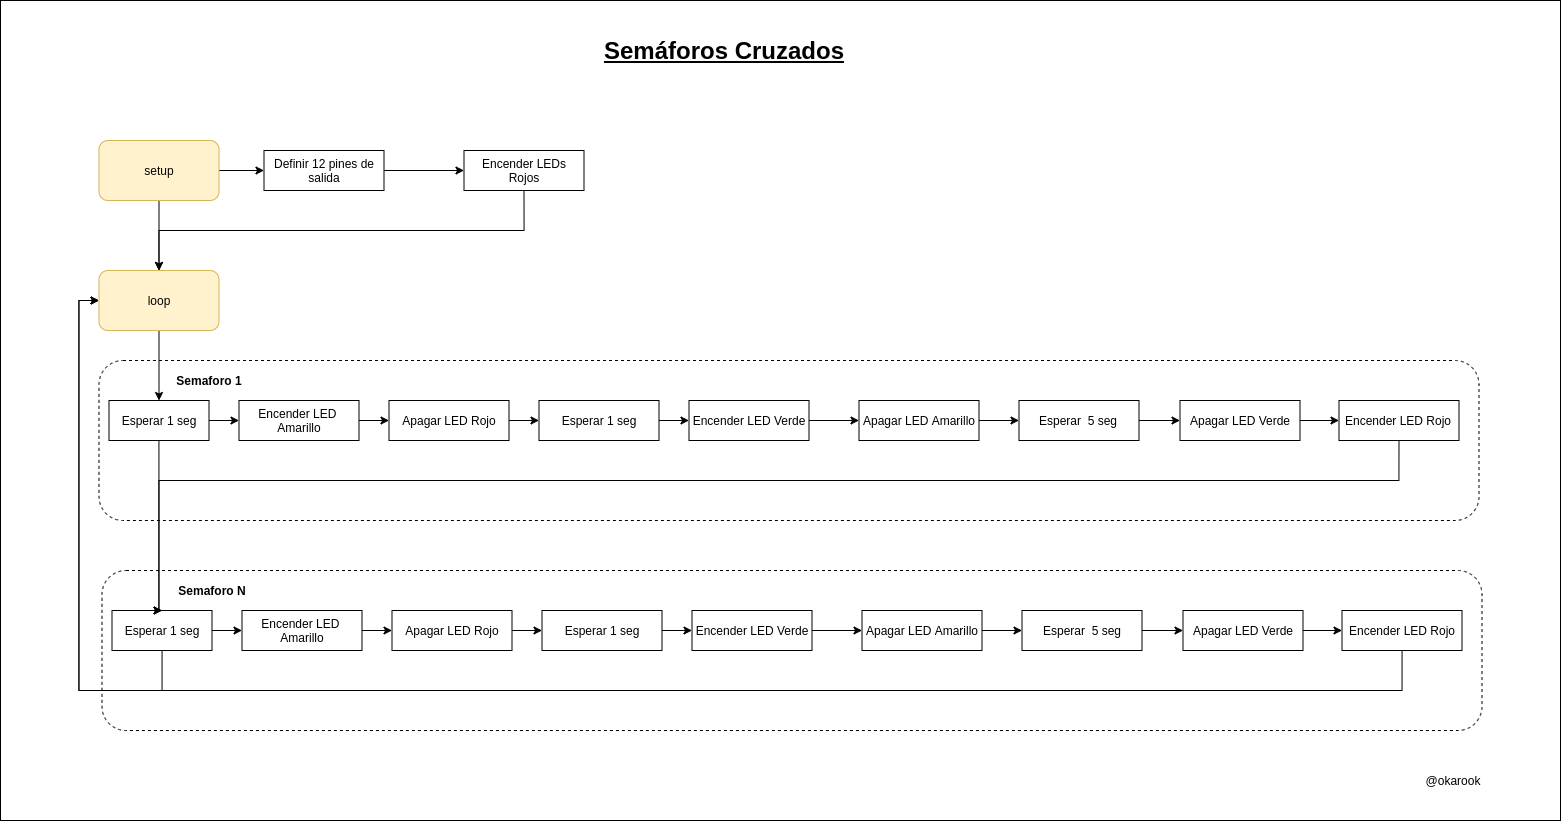

The diagram above was exported from draw.io. Its source (the exported page's mxGraphModel, read from the mxfile embedded in the PNG):
<mxGraphModel dx="2031" dy="1151" grid="1" gridSize="10" guides="1" tooltips="1" connect="1" arrows="1" fold="1" page="1" pageScale="1" pageWidth="850" pageHeight="1100" math="0" shadow="0">
  <root>
    <mxCell id="0" />
    <mxCell id="1" parent="0" />
    <mxCell id="3" value="" style="rounded=0;whiteSpace=wrap;html=1;" parent="1" vertex="1">
      <mxGeometry x="90" y="20" width="1560" height="820" as="geometry" />
    </mxCell>
    <mxCell id="13" value="" style="rounded=1;whiteSpace=wrap;html=1;dashed=1;" parent="1" vertex="1">
      <mxGeometry x="188.5" y="380" width="1380" height="160" as="geometry" />
    </mxCell>
    <mxCell id="G4ZIIX9ekKNboTHv59yJ-3" style="edgeStyle=orthogonalEdgeStyle;rounded=0;orthogonalLoop=1;jettySize=auto;html=1;" parent="1" source="G4ZIIX9ekKNboTHv59yJ-1" target="G4ZIIX9ekKNboTHv59yJ-4" edge="1">
      <mxGeometry relative="1" as="geometry">
        <mxPoint x="248.5" y="260" as="targetPoint" />
      </mxGeometry>
    </mxCell>
    <mxCell id="G4ZIIX9ekKNboTHv59yJ-8" style="edgeStyle=orthogonalEdgeStyle;rounded=0;orthogonalLoop=1;jettySize=auto;html=1;entryX=0.5;entryY=0;entryDx=0;entryDy=0;" parent="1" source="G4ZIIX9ekKNboTHv59yJ-1" target="G4ZIIX9ekKNboTHv59yJ-2" edge="1">
      <mxGeometry relative="1" as="geometry" />
    </mxCell>
    <mxCell id="G4ZIIX9ekKNboTHv59yJ-1" value="&lt;font color=&quot;#030303&quot;&gt;setup&lt;/font&gt;" style="rounded=1;whiteSpace=wrap;html=1;fillColor=#fff2cc;strokeColor=#d6b656;" parent="1" vertex="1">
      <mxGeometry x="188.5" y="160" width="120" height="60" as="geometry" />
    </mxCell>
    <mxCell id="G4ZIIX9ekKNboTHv59yJ-9" style="edgeStyle=orthogonalEdgeStyle;rounded=0;orthogonalLoop=1;jettySize=auto;html=1;entryX=0.5;entryY=0;entryDx=0;entryDy=0;" parent="1" source="G4ZIIX9ekKNboTHv59yJ-2" target="G4ZIIX9ekKNboTHv59yJ-10" edge="1">
      <mxGeometry relative="1" as="geometry">
        <mxPoint x="248.5" y="400" as="targetPoint" />
      </mxGeometry>
    </mxCell>
    <mxCell id="G4ZIIX9ekKNboTHv59yJ-2" value="&lt;span style=&quot;background-color: rgb(255 , 242 , 204)&quot;&gt;&lt;font color=&quot;#030303&quot;&gt;loop&lt;/font&gt;&lt;/span&gt;" style="rounded=1;whiteSpace=wrap;html=1;fillColor=#fff2cc;strokeColor=#d6b656;" parent="1" vertex="1">
      <mxGeometry x="188.5" y="290" width="120" height="60" as="geometry" />
    </mxCell>
    <mxCell id="G4ZIIX9ekKNboTHv59yJ-5" style="edgeStyle=orthogonalEdgeStyle;rounded=0;orthogonalLoop=1;jettySize=auto;html=1;entryX=0.5;entryY=0;entryDx=0;entryDy=0;exitX=0.5;exitY=1;exitDx=0;exitDy=0;" parent="1" source="7" target="G4ZIIX9ekKNboTHv59yJ-2" edge="1">
      <mxGeometry relative="1" as="geometry">
        <mxPoint x="578.5" y="210" as="sourcePoint" />
        <Array as="points">
          <mxPoint x="613.5" y="250" />
          <mxPoint x="248.5" y="250" />
        </Array>
      </mxGeometry>
    </mxCell>
    <mxCell id="8" value="" style="edgeStyle=orthogonalEdgeStyle;rounded=0;orthogonalLoop=1;jettySize=auto;html=1;" parent="1" source="G4ZIIX9ekKNboTHv59yJ-4" target="7" edge="1">
      <mxGeometry relative="1" as="geometry" />
    </mxCell>
    <mxCell id="G4ZIIX9ekKNboTHv59yJ-4" value="Definir 12 pines de salida" style="rounded=0;whiteSpace=wrap;html=1;" parent="1" vertex="1">
      <mxGeometry x="353.5" y="170" width="120" height="40" as="geometry" />
    </mxCell>
    <mxCell id="7" value="Encender LEDs Rojos" style="rounded=0;whiteSpace=wrap;html=1;" parent="1" vertex="1">
      <mxGeometry x="553.5" y="170" width="120" height="40" as="geometry" />
    </mxCell>
    <mxCell id="G4ZIIX9ekKNboTHv59yJ-12" value="" style="edgeStyle=orthogonalEdgeStyle;rounded=0;orthogonalLoop=1;jettySize=auto;html=1;" parent="1" source="G4ZIIX9ekKNboTHv59yJ-10" target="G4ZIIX9ekKNboTHv59yJ-11" edge="1">
      <mxGeometry relative="1" as="geometry" />
    </mxCell>
    <mxCell id="G4ZIIX9ekKNboTHv59yJ-10" value="Esperar 1 seg" style="rounded=0;whiteSpace=wrap;html=1;" parent="1" vertex="1">
      <mxGeometry x="198.5" y="420" width="100" height="40" as="geometry" />
    </mxCell>
    <mxCell id="G4ZIIX9ekKNboTHv59yJ-16" style="edgeStyle=orthogonalEdgeStyle;rounded=0;orthogonalLoop=1;jettySize=auto;html=1;entryX=0;entryY=0.5;entryDx=0;entryDy=0;" parent="1" source="G4ZIIX9ekKNboTHv59yJ-11" target="G4ZIIX9ekKNboTHv59yJ-15" edge="1">
      <mxGeometry relative="1" as="geometry" />
    </mxCell>
    <mxCell id="G4ZIIX9ekKNboTHv59yJ-11" value="Encender LED&amp;nbsp; Amarillo" style="whiteSpace=wrap;html=1;rounded=0;" parent="1" vertex="1">
      <mxGeometry x="328.5" y="420" width="120" height="40" as="geometry" />
    </mxCell>
    <mxCell id="11" value="" style="edgeStyle=orthogonalEdgeStyle;rounded=0;orthogonalLoop=1;jettySize=auto;html=1;" parent="1" source="G4ZIIX9ekKNboTHv59yJ-15" target="10" edge="1">
      <mxGeometry relative="1" as="geometry" />
    </mxCell>
    <mxCell id="G4ZIIX9ekKNboTHv59yJ-15" value="Apagar LED Rojo" style="whiteSpace=wrap;html=1;rounded=0;" parent="1" vertex="1">
      <mxGeometry x="478.5" y="420" width="120" height="40" as="geometry" />
    </mxCell>
    <mxCell id="19" value="" style="edgeStyle=orthogonalEdgeStyle;rounded=0;orthogonalLoop=1;jettySize=auto;html=1;" parent="1" source="10" target="18" edge="1">
      <mxGeometry relative="1" as="geometry" />
    </mxCell>
    <mxCell id="10" value="Esperar 1 seg" style="whiteSpace=wrap;html=1;rounded=0;" parent="1" vertex="1">
      <mxGeometry x="628.5" y="420" width="120" height="40" as="geometry" />
    </mxCell>
    <mxCell id="21" value="" style="edgeStyle=orthogonalEdgeStyle;rounded=0;orthogonalLoop=1;jettySize=auto;html=1;" parent="1" source="18" target="20" edge="1">
      <mxGeometry relative="1" as="geometry" />
    </mxCell>
    <mxCell id="18" value="Encender LED Verde" style="whiteSpace=wrap;html=1;rounded=0;" parent="1" vertex="1">
      <mxGeometry x="778.5" y="420" width="120" height="40" as="geometry" />
    </mxCell>
    <mxCell id="23" value="" style="edgeStyle=orthogonalEdgeStyle;rounded=0;orthogonalLoop=1;jettySize=auto;html=1;" parent="1" source="20" target="22" edge="1">
      <mxGeometry relative="1" as="geometry" />
    </mxCell>
    <mxCell id="20" value="Apagar LED Amarillo" style="whiteSpace=wrap;html=1;rounded=0;" parent="1" vertex="1">
      <mxGeometry x="948.5" y="420" width="120" height="40" as="geometry" />
    </mxCell>
    <mxCell id="25" value="" style="edgeStyle=orthogonalEdgeStyle;rounded=0;orthogonalLoop=1;jettySize=auto;html=1;" parent="1" source="22" target="24" edge="1">
      <mxGeometry relative="1" as="geometry" />
    </mxCell>
    <mxCell id="22" value="Esperar&amp;nbsp; 5 seg" style="whiteSpace=wrap;html=1;rounded=0;" parent="1" vertex="1">
      <mxGeometry x="1108.5" y="420" width="120" height="40" as="geometry" />
    </mxCell>
    <mxCell id="27" value="" style="edgeStyle=orthogonalEdgeStyle;rounded=0;orthogonalLoop=1;jettySize=auto;html=1;" parent="1" source="24" target="26" edge="1">
      <mxGeometry relative="1" as="geometry" />
    </mxCell>
    <mxCell id="24" value="Apagar LED Verde" style="whiteSpace=wrap;html=1;rounded=0;" parent="1" vertex="1">
      <mxGeometry x="1269.5" y="420" width="120" height="40" as="geometry" />
    </mxCell>
    <mxCell id="26" value="Encender LED Rojo" style="whiteSpace=wrap;html=1;rounded=0;" parent="1" vertex="1">
      <mxGeometry x="1428.5" y="420" width="120" height="40" as="geometry" />
    </mxCell>
    <mxCell id="2" value="&lt;span style=&quot;font-size: 24px&quot;&gt;&lt;b&gt;&lt;u&gt;Semáforos Cruzados&lt;/u&gt;&lt;/b&gt;&lt;/span&gt;" style="text;html=1;strokeColor=none;fillColor=none;align=center;verticalAlign=middle;whiteSpace=wrap;rounded=0;" parent="1" vertex="1">
      <mxGeometry x="678.5" y="60" width="270" height="20" as="geometry" />
    </mxCell>
    <mxCell id="6" value="@okarook" style="text;html=1;strokeColor=none;fillColor=none;align=center;verticalAlign=middle;whiteSpace=wrap;rounded=0;" parent="1" vertex="1">
      <mxGeometry x="1518.5" y="790" width="50" height="20" as="geometry" />
    </mxCell>
    <mxCell id="17" value="Semaforo 1" style="text;html=1;strokeColor=none;fillColor=none;align=center;verticalAlign=middle;whiteSpace=wrap;rounded=0;dashed=1;fontStyle=1" parent="1" vertex="1">
      <mxGeometry x="258.5" y="390" width="80" height="20" as="geometry" />
    </mxCell>
    <mxCell id="28" value="" style="rounded=1;whiteSpace=wrap;html=1;dashed=1;" parent="1" vertex="1">
      <mxGeometry x="191.5" y="590" width="1380" height="160" as="geometry" />
    </mxCell>
    <mxCell id="29" value="" style="edgeStyle=orthogonalEdgeStyle;rounded=0;orthogonalLoop=1;jettySize=auto;html=1;" parent="1" source="30" target="32" edge="1">
      <mxGeometry relative="1" as="geometry" />
    </mxCell>
    <mxCell id="48" style="edgeStyle=orthogonalEdgeStyle;rounded=0;orthogonalLoop=1;jettySize=auto;html=1;entryX=0;entryY=0.5;entryDx=0;entryDy=0;" parent="1" source="30" target="G4ZIIX9ekKNboTHv59yJ-2" edge="1">
      <mxGeometry relative="1" as="geometry">
        <Array as="points">
          <mxPoint x="251.5" y="710" />
          <mxPoint x="168.5" y="710" />
          <mxPoint x="168.5" y="320" />
        </Array>
      </mxGeometry>
    </mxCell>
    <mxCell id="30" value="Esperar 1 seg" style="rounded=0;whiteSpace=wrap;html=1;" parent="1" vertex="1">
      <mxGeometry x="201.5" y="630" width="100" height="40" as="geometry" />
    </mxCell>
    <mxCell id="31" style="edgeStyle=orthogonalEdgeStyle;rounded=0;orthogonalLoop=1;jettySize=auto;html=1;entryX=0;entryY=0.5;entryDx=0;entryDy=0;" parent="1" source="32" target="34" edge="1">
      <mxGeometry relative="1" as="geometry" />
    </mxCell>
    <mxCell id="32" value="Encender LED&amp;nbsp; Amarillo" style="whiteSpace=wrap;html=1;rounded=0;" parent="1" vertex="1">
      <mxGeometry x="331.5" y="630" width="120" height="40" as="geometry" />
    </mxCell>
    <mxCell id="33" value="" style="edgeStyle=orthogonalEdgeStyle;rounded=0;orthogonalLoop=1;jettySize=auto;html=1;" parent="1" source="34" target="36" edge="1">
      <mxGeometry relative="1" as="geometry" />
    </mxCell>
    <mxCell id="34" value="Apagar LED Rojo" style="whiteSpace=wrap;html=1;rounded=0;" parent="1" vertex="1">
      <mxGeometry x="481.5" y="630" width="120" height="40" as="geometry" />
    </mxCell>
    <mxCell id="35" value="" style="edgeStyle=orthogonalEdgeStyle;rounded=0;orthogonalLoop=1;jettySize=auto;html=1;" parent="1" source="36" target="38" edge="1">
      <mxGeometry relative="1" as="geometry" />
    </mxCell>
    <mxCell id="36" value="Esperar 1 seg" style="whiteSpace=wrap;html=1;rounded=0;" parent="1" vertex="1">
      <mxGeometry x="631.5" y="630" width="120" height="40" as="geometry" />
    </mxCell>
    <mxCell id="37" value="" style="edgeStyle=orthogonalEdgeStyle;rounded=0;orthogonalLoop=1;jettySize=auto;html=1;" parent="1" source="38" target="40" edge="1">
      <mxGeometry relative="1" as="geometry" />
    </mxCell>
    <mxCell id="38" value="Encender LED Verde" style="whiteSpace=wrap;html=1;rounded=0;" parent="1" vertex="1">
      <mxGeometry x="781.5" y="630" width="120" height="40" as="geometry" />
    </mxCell>
    <mxCell id="39" value="" style="edgeStyle=orthogonalEdgeStyle;rounded=0;orthogonalLoop=1;jettySize=auto;html=1;" parent="1" source="40" target="42" edge="1">
      <mxGeometry relative="1" as="geometry" />
    </mxCell>
    <mxCell id="40" value="Apagar LED Amarillo" style="whiteSpace=wrap;html=1;rounded=0;" parent="1" vertex="1">
      <mxGeometry x="951.5" y="630" width="120" height="40" as="geometry" />
    </mxCell>
    <mxCell id="41" value="" style="edgeStyle=orthogonalEdgeStyle;rounded=0;orthogonalLoop=1;jettySize=auto;html=1;" parent="1" source="42" target="44" edge="1">
      <mxGeometry relative="1" as="geometry" />
    </mxCell>
    <mxCell id="42" value="Esperar&amp;nbsp; 5 seg" style="whiteSpace=wrap;html=1;rounded=0;" parent="1" vertex="1">
      <mxGeometry x="1111.5" y="630" width="120" height="40" as="geometry" />
    </mxCell>
    <mxCell id="43" value="" style="edgeStyle=orthogonalEdgeStyle;rounded=0;orthogonalLoop=1;jettySize=auto;html=1;" parent="1" source="44" target="45" edge="1">
      <mxGeometry relative="1" as="geometry" />
    </mxCell>
    <mxCell id="44" value="Apagar LED Verde" style="whiteSpace=wrap;html=1;rounded=0;" parent="1" vertex="1">
      <mxGeometry x="1272.5" y="630" width="120" height="40" as="geometry" />
    </mxCell>
    <mxCell id="47" style="edgeStyle=orthogonalEdgeStyle;rounded=0;orthogonalLoop=1;jettySize=auto;html=1;entryX=0;entryY=0.5;entryDx=0;entryDy=0;" parent="1" source="45" target="G4ZIIX9ekKNboTHv59yJ-2" edge="1">
      <mxGeometry relative="1" as="geometry">
        <mxPoint x="1018.4999999999995" y="880" as="targetPoint" />
        <Array as="points">
          <mxPoint x="1491.5" y="710" />
          <mxPoint x="168.5" y="710" />
          <mxPoint x="168.5" y="320" />
        </Array>
      </mxGeometry>
    </mxCell>
    <mxCell id="45" value="Encender LED Rojo" style="whiteSpace=wrap;html=1;rounded=0;" parent="1" vertex="1">
      <mxGeometry x="1431.5" y="630" width="120" height="40" as="geometry" />
    </mxCell>
    <mxCell id="46" value="Semaforo N" style="text;html=1;strokeColor=none;fillColor=none;align=center;verticalAlign=middle;whiteSpace=wrap;rounded=0;dashed=1;fontStyle=1" parent="1" vertex="1">
      <mxGeometry x="261.5" y="600" width="80" height="20" as="geometry" />
    </mxCell>
    <mxCell id="G4ZIIX9ekKNboTHv59yJ-23" value="" style="edgeStyle=orthogonalEdgeStyle;rounded=0;orthogonalLoop=1;jettySize=auto;html=1;entryX=0.5;entryY=0;entryDx=0;entryDy=0;" parent="1" source="G4ZIIX9ekKNboTHv59yJ-10" target="30" edge="1">
      <mxGeometry relative="1" as="geometry">
        <mxPoint x="248.5" y="600" as="targetPoint" />
        <Array as="points">
          <mxPoint x="248.5" y="630" />
        </Array>
      </mxGeometry>
    </mxCell>
    <mxCell id="G4ZIIX9ekKNboTHv59yJ-18" style="edgeStyle=orthogonalEdgeStyle;rounded=0;orthogonalLoop=1;jettySize=auto;html=1;exitX=0.5;exitY=1;exitDx=0;exitDy=0;entryX=0.5;entryY=0;entryDx=0;entryDy=0;" parent="1" source="26" target="30" edge="1">
      <mxGeometry relative="1" as="geometry">
        <mxPoint x="248.5" y="560" as="targetPoint" />
        <Array as="points">
          <mxPoint x="1488.5" y="500" />
          <mxPoint x="248.5" y="500" />
          <mxPoint x="248.5" y="630" />
        </Array>
      </mxGeometry>
    </mxCell>
  </root>
</mxGraphModel>